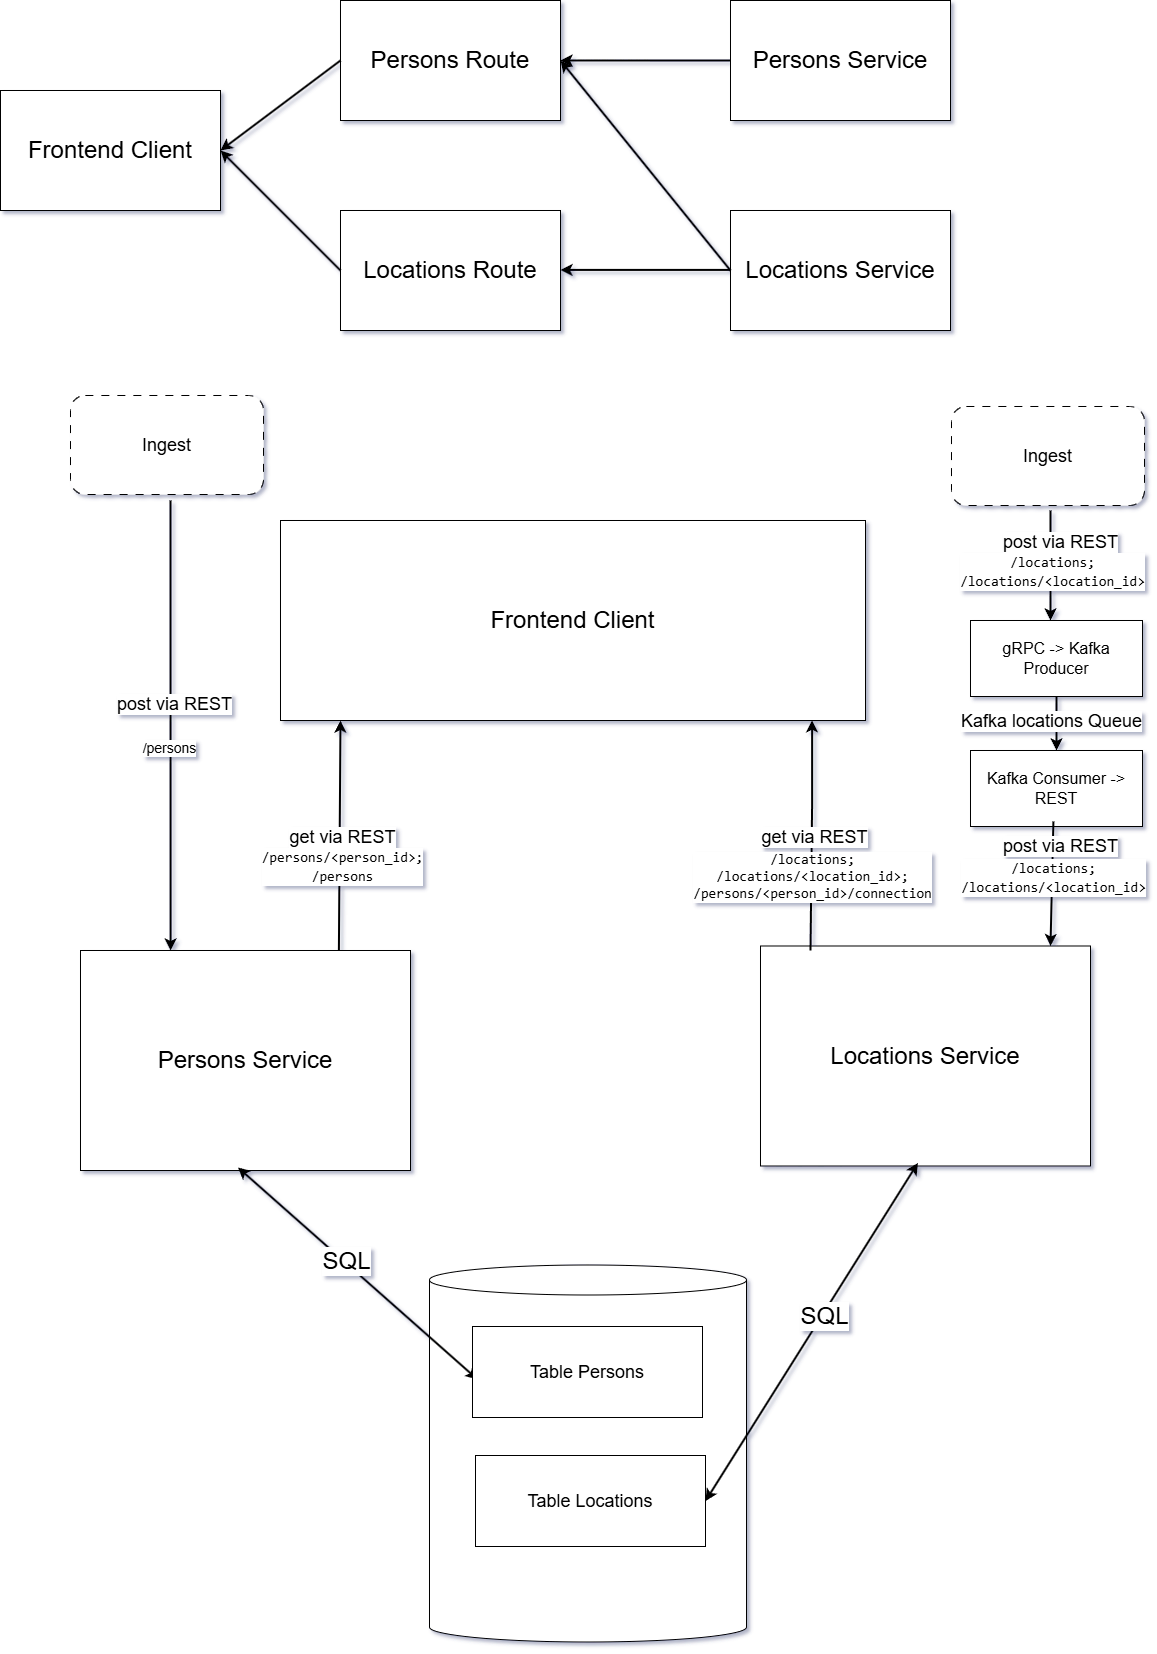

The diagram above was exported from draw.io. Its source (the exported page's mxGraphModel, read from the mxfile embedded in the PNG):
<mxGraphModel dx="2876" dy="1129" grid="0" gridSize="10" guides="1" tooltips="1" connect="1" arrows="1" fold="1" page="1" pageScale="1" pageWidth="827" pageHeight="1169" background="#FFFFFF" math="0" shadow="1">
  <root>
    <mxCell id="0" />
    <mxCell id="1" parent="0" />
    <mxCell id="lmyyT12uH373Ews8-D6_-2" value="" style="edgeStyle=orthogonalEdgeStyle;rounded=0;orthogonalLoop=1;jettySize=auto;html=1;strokeWidth=2;" edge="1" parent="1" source="lmyyT12uH373Ews8-D6_-1" target="Ohluj_iSuf_gkzGVtOCn-2">
      <mxGeometry relative="1" as="geometry" />
    </mxCell>
    <mxCell id="lmyyT12uH373Ews8-D6_-1" value="&lt;font size=&quot;3&quot;&gt;gRPC -&amp;gt; Kafka Producer&lt;/font&gt;" style="rounded=0;whiteSpace=wrap;html=1;fillColor=#FFFFFF;" vertex="1" parent="1">
      <mxGeometry x="390" y="810" width="172" height="76" as="geometry" />
    </mxCell>
    <mxCell id="T-sX1pshC-QyhREMJthD-46" value="Vordergrund" parent="0" />
    <mxCell id="T-sX1pshC-QyhREMJthD-47" value="&lt;font style=&quot;font-size: 24px;&quot;&gt;Frontend Client&lt;/font&gt;" style="rounded=0;whiteSpace=wrap;html=1;" parent="T-sX1pshC-QyhREMJthD-46" vertex="1">
      <mxGeometry x="-580" y="280" width="220" height="120" as="geometry" />
    </mxCell>
    <mxCell id="T-sX1pshC-QyhREMJthD-48" value="&lt;font style=&quot;font-size: 24px;&quot;&gt;Persons Route&lt;/font&gt;" style="rounded=0;whiteSpace=wrap;html=1;" parent="T-sX1pshC-QyhREMJthD-46" vertex="1">
      <mxGeometry x="-240" y="190" width="220" height="120" as="geometry" />
    </mxCell>
    <mxCell id="T-sX1pshC-QyhREMJthD-49" value="&lt;font style=&quot;font-size: 24px;&quot;&gt;Locations Route&lt;/font&gt;" style="rounded=0;whiteSpace=wrap;html=1;" parent="T-sX1pshC-QyhREMJthD-46" vertex="1">
      <mxGeometry x="-240" y="400" width="220" height="120" as="geometry" />
    </mxCell>
    <mxCell id="T-sX1pshC-QyhREMJthD-50" value="&lt;font style=&quot;font-size: 24px;&quot;&gt;Persons Service&lt;/font&gt;" style="rounded=0;whiteSpace=wrap;html=1;" parent="T-sX1pshC-QyhREMJthD-46" vertex="1">
      <mxGeometry x="150" y="190" width="220" height="120" as="geometry" />
    </mxCell>
    <mxCell id="T-sX1pshC-QyhREMJthD-51" value="&lt;font style=&quot;font-size: 24px;&quot;&gt;Locations Service&lt;/font&gt;" style="rounded=0;whiteSpace=wrap;html=1;" parent="T-sX1pshC-QyhREMJthD-46" vertex="1">
      <mxGeometry x="150" y="400" width="220" height="120" as="geometry" />
    </mxCell>
    <mxCell id="T-sX1pshC-QyhREMJthD-52" value="" style="edgeStyle=none;orthogonalLoop=1;jettySize=auto;html=1;rounded=0;exitX=0;exitY=0.5;exitDx=0;exitDy=0;entryX=1;entryY=0.5;entryDx=0;entryDy=0;strokeWidth=2;" parent="T-sX1pshC-QyhREMJthD-46" source="T-sX1pshC-QyhREMJthD-50" target="T-sX1pshC-QyhREMJthD-48" edge="1">
      <mxGeometry width="100" relative="1" as="geometry">
        <mxPoint x="30" y="249.5" as="sourcePoint" />
        <mxPoint x="130" y="249.5" as="targetPoint" />
        <Array as="points" />
      </mxGeometry>
    </mxCell>
    <mxCell id="T-sX1pshC-QyhREMJthD-53" value="" style="edgeStyle=none;orthogonalLoop=1;jettySize=auto;html=1;rounded=0;exitX=0;exitY=0.5;exitDx=0;exitDy=0;strokeWidth=2;entryX=1;entryY=0.5;entryDx=0;entryDy=0;" parent="T-sX1pshC-QyhREMJthD-46" source="T-sX1pshC-QyhREMJthD-48" target="T-sX1pshC-QyhREMJthD-47" edge="1">
      <mxGeometry width="100" relative="1" as="geometry">
        <mxPoint x="160" y="260" as="sourcePoint" />
        <mxPoint x="-350" y="340" as="targetPoint" />
        <Array as="points" />
      </mxGeometry>
    </mxCell>
    <mxCell id="T-sX1pshC-QyhREMJthD-54" value="" style="edgeStyle=none;orthogonalLoop=1;jettySize=auto;html=1;rounded=0;exitX=0;exitY=0.5;exitDx=0;exitDy=0;strokeWidth=2;entryX=1;entryY=0.5;entryDx=0;entryDy=0;" parent="T-sX1pshC-QyhREMJthD-46" source="T-sX1pshC-QyhREMJthD-49" target="T-sX1pshC-QyhREMJthD-47" edge="1">
      <mxGeometry width="100" relative="1" as="geometry">
        <mxPoint x="-230" y="260" as="sourcePoint" />
        <mxPoint x="-350" y="350" as="targetPoint" />
        <Array as="points" />
      </mxGeometry>
    </mxCell>
    <mxCell id="T-sX1pshC-QyhREMJthD-55" value="" style="edgeStyle=none;orthogonalLoop=1;jettySize=auto;html=1;rounded=0;exitX=0;exitY=0.5;exitDx=0;exitDy=0;entryX=1;entryY=0.5;entryDx=0;entryDy=0;strokeWidth=2;" parent="T-sX1pshC-QyhREMJthD-46" edge="1">
      <mxGeometry width="100" relative="1" as="geometry">
        <mxPoint x="150" y="459.40999999999997" as="sourcePoint" />
        <mxPoint x="-20" y="459.40999999999997" as="targetPoint" />
        <Array as="points" />
      </mxGeometry>
    </mxCell>
    <mxCell id="T-sX1pshC-QyhREMJthD-56" value="" style="edgeStyle=none;orthogonalLoop=1;jettySize=auto;html=1;rounded=0;exitX=0;exitY=0.5;exitDx=0;exitDy=0;entryX=1;entryY=0.5;entryDx=0;entryDy=0;strokeWidth=2;" parent="T-sX1pshC-QyhREMJthD-46" source="T-sX1pshC-QyhREMJthD-51" target="T-sX1pshC-QyhREMJthD-48" edge="1">
      <mxGeometry width="100" relative="1" as="geometry">
        <mxPoint x="160" y="469.40999999999997" as="sourcePoint" />
        <mxPoint x="-10" y="469.40999999999997" as="targetPoint" />
        <Array as="points" />
      </mxGeometry>
    </mxCell>
    <mxCell id="T-sX1pshC-QyhREMJthD-57" value="&lt;font style=&quot;font-size: 24px;&quot;&gt;Persons Service&lt;/font&gt;" style="rounded=0;whiteSpace=wrap;html=1;" parent="T-sX1pshC-QyhREMJthD-46" vertex="1">
      <mxGeometry x="-500" y="1140" width="330" height="220" as="geometry" />
    </mxCell>
    <mxCell id="T-sX1pshC-QyhREMJthD-58" value="" style="edgeStyle=none;orthogonalLoop=1;jettySize=auto;html=1;rounded=0;strokeWidth=2;entryX=0.273;entryY=0;entryDx=0;entryDy=0;entryPerimeter=0;" parent="T-sX1pshC-QyhREMJthD-46" target="T-sX1pshC-QyhREMJthD-57" edge="1">
      <mxGeometry width="100" relative="1" as="geometry">
        <mxPoint x="-410" y="690" as="sourcePoint" />
        <mxPoint x="-410" y="1130" as="targetPoint" />
        <Array as="points" />
      </mxGeometry>
    </mxCell>
    <mxCell id="T-sX1pshC-QyhREMJthD-59" value="&lt;font style=&quot;font-size: 18px;&quot;&gt;post via REST&lt;/font&gt;" style="edgeLabel;html=1;align=center;verticalAlign=middle;resizable=0;points=[];fontFamily=Helvetica;fontSize=11;fontColor=default;labelBackgroundColor=default;" parent="T-sX1pshC-QyhREMJthD-58" vertex="1" connectable="0">
      <mxGeometry x="-0.1786" y="3" relative="1" as="geometry">
        <mxPoint y="19" as="offset" />
      </mxGeometry>
    </mxCell>
    <mxCell id="T-sX1pshC-QyhREMJthD-60" value="&lt;font style=&quot;font-size: 14px;&quot;&gt;/persons&lt;/font&gt;" style="edgeLabel;html=1;align=center;verticalAlign=middle;resizable=0;points=[];fontFamily=Helvetica;fontSize=11;fontColor=default;labelBackgroundColor=default;" parent="T-sX1pshC-QyhREMJthD-58" vertex="1" connectable="0">
      <mxGeometry x="0.2545" relative="1" as="geometry">
        <mxPoint x="-2" y="-34" as="offset" />
      </mxGeometry>
    </mxCell>
    <mxCell id="T-sX1pshC-QyhREMJthD-61" value="" style="edgeStyle=none;orthogonalLoop=1;jettySize=auto;html=1;rounded=0;strokeWidth=2;exitX=0.783;exitY=0.001;exitDx=0;exitDy=0;exitPerimeter=0;" parent="T-sX1pshC-QyhREMJthD-46" source="T-sX1pshC-QyhREMJthD-57" edge="1">
      <mxGeometry width="100" relative="1" as="geometry">
        <mxPoint x="-240" y="1130" as="sourcePoint" />
        <mxPoint x="-240" y="910" as="targetPoint" />
        <Array as="points" />
      </mxGeometry>
    </mxCell>
    <mxCell id="T-sX1pshC-QyhREMJthD-62" value="&lt;font style=&quot;font-size: 18px;&quot;&gt;get via&amp;nbsp;&lt;/font&gt;&lt;span style=&quot;font-size: 18px; background-color: light-dark(#ffffff, var(--ge-dark-color, #121212)); color: light-dark(rgb(0, 0, 0), rgb(255, 255, 255));&quot;&gt;REST&lt;/span&gt;" style="edgeLabel;html=1;align=center;verticalAlign=middle;resizable=0;points=[];fontFamily=Helvetica;fontSize=11;fontColor=default;labelBackgroundColor=default;" parent="T-sX1pshC-QyhREMJthD-61" vertex="1" connectable="0">
      <mxGeometry x="-0.0086" y="-2" relative="1" as="geometry">
        <mxPoint as="offset" />
      </mxGeometry>
    </mxCell>
    <mxCell id="T-sX1pshC-QyhREMJthD-63" value="&lt;div style=&quot;font-family: Consolas, &amp;quot;Courier New&amp;quot;, monospace; font-size: 14px; line-height: 19px; white-space-collapse: preserve;&quot;&gt;&lt;font style=&quot;background-color: rgb(255, 255, 255); color: rgb(0, 0, 0);&quot;&gt;/persons/&amp;lt;person_id&amp;gt;;&lt;/font&gt;&lt;/div&gt;&lt;div style=&quot;font-family: Consolas, &amp;quot;Courier New&amp;quot;, monospace; font-size: 14px; line-height: 19px; white-space-collapse: preserve;&quot;&gt;/persons&lt;/div&gt;" style="edgeLabel;html=1;align=center;verticalAlign=middle;resizable=0;points=[];fontFamily=Helvetica;fontSize=11;fontColor=default;labelBackgroundColor=default;" parent="T-sX1pshC-QyhREMJthD-61" vertex="1" connectable="0">
      <mxGeometry x="-0.2595" y="-3" relative="1" as="geometry">
        <mxPoint as="offset" />
      </mxGeometry>
    </mxCell>
    <mxCell id="T-sX1pshC-QyhREMJthD-64" value="" style="shape=cylinder3;whiteSpace=wrap;html=1;boundedLbl=1;backgroundOutline=1;size=15;fontFamily=Helvetica;fontSize=11;fontColor=default;labelBackgroundColor=default;" parent="T-sX1pshC-QyhREMJthD-46" vertex="1">
      <mxGeometry x="-151" y="1454.5" width="317" height="377" as="geometry" />
    </mxCell>
    <mxCell id="T-sX1pshC-QyhREMJthD-65" value="" style="endArrow=classic;startArrow=classic;html=1;rounded=0;strokeColor=default;strokeWidth=2;align=center;verticalAlign=middle;fontFamily=Helvetica;fontSize=11;fontColor=default;labelBackgroundColor=default;edgeStyle=none;entryX=0.477;entryY=0.986;entryDx=0;entryDy=0;entryPerimeter=0;exitX=0.022;exitY=0.582;exitDx=0;exitDy=0;exitPerimeter=0;" parent="T-sX1pshC-QyhREMJthD-46" source="Ohluj_iSuf_gkzGVtOCn-7" target="T-sX1pshC-QyhREMJthD-57" edge="1">
      <mxGeometry width="50" height="50" relative="1" as="geometry">
        <mxPoint x="480" y="1370" as="sourcePoint" />
        <mxPoint x="530" y="1320" as="targetPoint" />
      </mxGeometry>
    </mxCell>
    <mxCell id="T-sX1pshC-QyhREMJthD-66" value="&lt;font style=&quot;font-size: 24px;&quot;&gt;SQL&lt;/font&gt;" style="edgeLabel;html=1;align=center;verticalAlign=middle;resizable=0;points=[];fontFamily=Helvetica;fontSize=11;fontColor=default;labelBackgroundColor=default;" parent="T-sX1pshC-QyhREMJthD-65" vertex="1" connectable="0">
      <mxGeometry x="0.1039" y="-2" relative="1" as="geometry">
        <mxPoint as="offset" />
      </mxGeometry>
    </mxCell>
    <mxCell id="T-sX1pshC-QyhREMJthD-67" value="&lt;font style=&quot;font-size: 24px;&quot;&gt;Locations Service&lt;/font&gt;" style="rounded=0;whiteSpace=wrap;html=1;" parent="T-sX1pshC-QyhREMJthD-46" vertex="1">
      <mxGeometry x="180" y="1135.5" width="330" height="220" as="geometry" />
    </mxCell>
    <mxCell id="T-sX1pshC-QyhREMJthD-71" value="" style="edgeStyle=none;orthogonalLoop=1;jettySize=auto;html=1;rounded=0;strokeWidth=2;exitX=0.783;exitY=0.001;exitDx=0;exitDy=0;exitPerimeter=0;" parent="T-sX1pshC-QyhREMJthD-46" edge="1">
      <mxGeometry width="100" relative="1" as="geometry">
        <mxPoint x="229.9999999999999" y="1139.9999999999998" as="sourcePoint" />
        <mxPoint x="231.61" y="909.78" as="targetPoint" />
        <Array as="points">
          <mxPoint x="231.61" y="994.28" />
        </Array>
      </mxGeometry>
    </mxCell>
    <mxCell id="T-sX1pshC-QyhREMJthD-72" value="&lt;font style=&quot;font-size: 18px;&quot;&gt;get via&amp;nbsp;&lt;/font&gt;&lt;span style=&quot;font-size: 18px; background-color: light-dark(#ffffff, var(--ge-dark-color, #121212)); color: light-dark(rgb(0, 0, 0), rgb(255, 255, 255));&quot;&gt;REST&lt;/span&gt;" style="edgeLabel;html=1;align=center;verticalAlign=middle;resizable=0;points=[];fontFamily=Helvetica;fontSize=11;fontColor=default;labelBackgroundColor=default;" parent="T-sX1pshC-QyhREMJthD-71" vertex="1" connectable="0">
      <mxGeometry x="-0.0086" y="-2" relative="1" as="geometry">
        <mxPoint as="offset" />
      </mxGeometry>
    </mxCell>
    <mxCell id="T-sX1pshC-QyhREMJthD-73" value="&lt;div&gt;&lt;span style=&quot;font-family: Consolas, &amp;quot;Courier New&amp;quot;, monospace; font-size: 14px; white-space-collapse: preserve;&quot;&gt;/locations;&lt;/span&gt;&lt;/div&gt;&lt;div&gt;&lt;span style=&quot;font-family: Consolas, &amp;quot;Courier New&amp;quot;, monospace; font-size: 14px; white-space-collapse: preserve;&quot;&gt;/locations/&amp;lt;location_id&amp;gt;;&lt;/span&gt;&lt;/div&gt;&lt;span style=&quot;font-family: Consolas, &amp;quot;Courier New&amp;quot;, monospace; font-size: 14px; white-space-collapse: preserve;&quot;&gt;/persons/&amp;lt;person_id&amp;gt;/connection&lt;/span&gt;" style="edgeLabel;html=1;align=center;verticalAlign=middle;resizable=0;points=[];fontFamily=Helvetica;fontSize=11;fontColor=default;labelBackgroundColor=default;" parent="T-sX1pshC-QyhREMJthD-71" vertex="1" connectable="0">
      <mxGeometry x="-0.357" y="-1" relative="1" as="geometry">
        <mxPoint as="offset" />
      </mxGeometry>
    </mxCell>
    <mxCell id="T-sX1pshC-QyhREMJthD-75" value="" style="endArrow=classic;startArrow=classic;html=1;rounded=0;strokeColor=default;strokeWidth=2;align=center;verticalAlign=middle;fontFamily=Helvetica;fontSize=11;fontColor=default;labelBackgroundColor=default;edgeStyle=none;entryX=0.477;entryY=0.986;entryDx=0;entryDy=0;entryPerimeter=0;exitX=1;exitY=0.5;exitDx=0;exitDy=0;" parent="T-sX1pshC-QyhREMJthD-46" source="Ohluj_iSuf_gkzGVtOCn-8" target="T-sX1pshC-QyhREMJthD-67" edge="1">
      <mxGeometry width="50" height="50" relative="1" as="geometry">
        <mxPoint x="335" y="1454.5" as="sourcePoint" />
        <mxPoint x="1210" y="1315.5" as="targetPoint" />
      </mxGeometry>
    </mxCell>
    <mxCell id="T-sX1pshC-QyhREMJthD-76" value="&lt;font style=&quot;font-size: 24px;&quot;&gt;SQL&lt;/font&gt;" style="edgeLabel;html=1;align=center;verticalAlign=middle;resizable=0;points=[];fontFamily=Helvetica;fontSize=11;fontColor=default;labelBackgroundColor=default;" parent="T-sX1pshC-QyhREMJthD-75" vertex="1" connectable="0">
      <mxGeometry x="0.1039" y="-2" relative="1" as="geometry">
        <mxPoint as="offset" />
      </mxGeometry>
    </mxCell>
    <mxCell id="T-sX1pshC-QyhREMJthD-77" value="&lt;font style=&quot;font-size: 24px;&quot;&gt;Frontend Client&lt;/font&gt;" style="whiteSpace=wrap;html=1;fontFamily=Helvetica;fontSize=11;fontColor=default;labelBackgroundColor=default;" parent="T-sX1pshC-QyhREMJthD-46" vertex="1">
      <mxGeometry x="-300" y="710" width="585" height="200" as="geometry" />
    </mxCell>
    <mxCell id="Ohluj_iSuf_gkzGVtOCn-2" value="&lt;font size=&quot;3&quot;&gt;Kafka Consumer -&amp;gt; REST&lt;/font&gt;" style="rounded=0;whiteSpace=wrap;html=1;fillColor=#FFFFFF;" parent="T-sX1pshC-QyhREMJthD-46" vertex="1">
      <mxGeometry x="390" y="940" width="172" height="76" as="geometry" />
    </mxCell>
    <mxCell id="Ohluj_iSuf_gkzGVtOCn-3" value="" style="edgeStyle=none;orthogonalLoop=1;jettySize=auto;html=1;rounded=0;strokeWidth=2;" parent="T-sX1pshC-QyhREMJthD-46" edge="1">
      <mxGeometry width="100" relative="1" as="geometry">
        <mxPoint x="470" y="700" as="sourcePoint" />
        <mxPoint x="470" y="810" as="targetPoint" />
        <Array as="points" />
      </mxGeometry>
    </mxCell>
    <mxCell id="Ohluj_iSuf_gkzGVtOCn-4" value="&lt;font style=&quot;font-size: 18px;&quot;&gt;Kafka locations Queue&lt;/font&gt;" style="edgeLabel;html=1;align=center;verticalAlign=middle;resizable=0;points=[];fontFamily=Helvetica;fontSize=11;fontColor=default;labelBackgroundColor=default;" parent="Ohluj_iSuf_gkzGVtOCn-3" vertex="1" connectable="0">
      <mxGeometry x="-0.1786" y="3" relative="1" as="geometry">
        <mxPoint x="-3" y="165" as="offset" />
      </mxGeometry>
    </mxCell>
    <mxCell id="Ohluj_iSuf_gkzGVtOCn-5" value="&lt;div style=&quot;font-family: Consolas, &amp;quot;Courier New&amp;quot;, monospace; line-height: 19px; white-space-collapse: preserve;&quot;&gt;&lt;font style=&quot;color: rgb(0, 0, 0); background-color: rgb(255, 255, 255);&quot;&gt;/locations;&lt;/font&gt;&lt;/div&gt;&lt;div style=&quot;font-family: Consolas, &amp;quot;Courier New&amp;quot;, monospace; line-height: 19px; white-space-collapse: preserve;&quot;&gt;&lt;font style=&quot;color: rgb(0, 0, 0); background-color: rgb(255, 255, 255);&quot;&gt;/locations/&amp;lt;location_id&amp;gt;&lt;/font&gt;&lt;/div&gt;" style="edgeLabel;html=1;align=center;verticalAlign=middle;resizable=0;points=[];fontFamily=Helvetica;fontSize=14;fontColor=default;labelBackgroundColor=default;" parent="Ohluj_iSuf_gkzGVtOCn-3" vertex="1" connectable="0">
      <mxGeometry x="0.2848" y="1" relative="1" as="geometry">
        <mxPoint y="-11" as="offset" />
      </mxGeometry>
    </mxCell>
    <mxCell id="Ohluj_iSuf_gkzGVtOCn-7" value="&lt;font style=&quot;font-size: 18px;&quot;&gt;Table Persons&lt;/font&gt;" style="rounded=0;whiteSpace=wrap;html=1;" parent="T-sX1pshC-QyhREMJthD-46" vertex="1">
      <mxGeometry x="-108" y="1516" width="230" height="91" as="geometry" />
    </mxCell>
    <mxCell id="Ohluj_iSuf_gkzGVtOCn-8" value="&lt;font style=&quot;font-size: 18px;&quot;&gt;Table Locations&lt;/font&gt;" style="rounded=0;whiteSpace=wrap;html=1;" parent="T-sX1pshC-QyhREMJthD-46" vertex="1">
      <mxGeometry x="-105" y="1645" width="230" height="91" as="geometry" />
    </mxCell>
    <mxCell id="Ohluj_iSuf_gkzGVtOCn-9" value="&lt;font style=&quot;font-size: 18px;&quot;&gt;Ingest&lt;/font&gt;" style="rounded=1;whiteSpace=wrap;html=1;dashed=1;dashPattern=8 8;" parent="T-sX1pshC-QyhREMJthD-46" vertex="1">
      <mxGeometry x="371" y="596" width="193" height="99" as="geometry" />
    </mxCell>
    <mxCell id="Ohluj_iSuf_gkzGVtOCn-10" value="&lt;font style=&quot;font-size: 18px;&quot;&gt;Ingest&lt;/font&gt;" style="rounded=1;whiteSpace=wrap;html=1;dashed=1;dashPattern=8 8;" parent="T-sX1pshC-QyhREMJthD-46" vertex="1">
      <mxGeometry x="-510" y="585" width="193" height="99" as="geometry" />
    </mxCell>
    <mxCell id="T-sX1pshC-QyhREMJthD-68" value="" style="edgeStyle=none;orthogonalLoop=1;jettySize=auto;html=1;rounded=0;strokeWidth=2;entryX=0.273;entryY=0;entryDx=0;entryDy=0;entryPerimeter=0;" parent="T-sX1pshC-QyhREMJthD-46" edge="1">
      <mxGeometry width="100" relative="1" as="geometry">
        <mxPoint x="472.91" y="1011" as="sourcePoint" />
        <mxPoint x="469.9999999999997" y="1135.5" as="targetPoint" />
        <Array as="points" />
      </mxGeometry>
    </mxCell>
    <mxCell id="T-sX1pshC-QyhREMJthD-69" value="&lt;font style=&quot;font-size: 18px;&quot;&gt;post via REST&lt;/font&gt;" style="edgeLabel;html=1;align=center;verticalAlign=middle;resizable=0;points=[];fontFamily=Helvetica;fontSize=11;fontColor=default;labelBackgroundColor=default;" parent="T-sX1pshC-QyhREMJthD-68" vertex="1" connectable="0">
      <mxGeometry x="-0.1786" y="3" relative="1" as="geometry">
        <mxPoint x="5" y="-331" as="offset" />
      </mxGeometry>
    </mxCell>
    <mxCell id="T-sX1pshC-QyhREMJthD-70" value="&lt;div style=&quot;font-family: Consolas, &amp;quot;Courier New&amp;quot;, monospace; line-height: 19px; white-space-collapse: preserve;&quot;&gt;&lt;font style=&quot;color: rgb(0, 0, 0); background-color: rgb(255, 255, 255);&quot;&gt;/locations;&lt;/font&gt;&lt;/div&gt;&lt;div style=&quot;font-family: Consolas, &amp;quot;Courier New&amp;quot;, monospace; line-height: 19px; white-space-collapse: preserve;&quot;&gt;&lt;font style=&quot;color: rgb(0, 0, 0); background-color: rgb(255, 255, 255);&quot;&gt;/locations/&amp;lt;location_id&amp;gt;&lt;/font&gt;&lt;/div&gt;" style="edgeLabel;html=1;align=center;verticalAlign=middle;resizable=0;points=[];fontFamily=Helvetica;fontSize=14;fontColor=default;labelBackgroundColor=default;" parent="T-sX1pshC-QyhREMJthD-68" vertex="1" connectable="0">
      <mxGeometry x="0.2848" y="1" relative="1" as="geometry">
        <mxPoint y="-25" as="offset" />
      </mxGeometry>
    </mxCell>
    <mxCell id="lmyyT12uH373Ews8-D6_-9" value="&lt;font style=&quot;font-size: 18px;&quot;&gt;post via REST&lt;/font&gt;" style="edgeLabel;html=1;align=center;verticalAlign=middle;resizable=0;points=[];fontFamily=Helvetica;fontSize=11;fontColor=default;labelBackgroundColor=default;" vertex="1" connectable="0" parent="T-sX1pshC-QyhREMJthD-46">
      <mxGeometry x="483.9974581491758" y="1055.996175875588" as="geometry">
        <mxPoint x="-4" y="-20" as="offset" />
      </mxGeometry>
    </mxCell>
  </root>
</mxGraphModel>